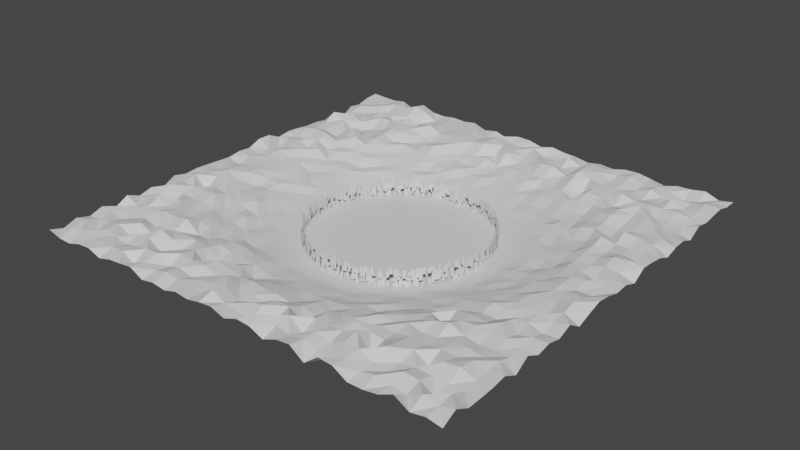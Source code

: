 # Source: Stage.blend  (saved by Blender 3.6.11; exported with 4.5.12 LTS)
import bpy
from mathutils import Matrix  # noqa: F401  (used for matrix-valued properties, if any)

bpy.ops.wm.read_factory_settings(use_empty=True)
scene = bpy.context.scene
scene.name = 'Scene'

# ---- collections
col_collection = bpy.data.collections.new('Collection'); scene.collection.children.link(col_collection)

# ---- node groups
ng_geometry_nodes = bpy.data.node_groups.new('Geometry Nodes', 'GeometryNodeTree')
_s = ng_geometry_nodes.interface.new_socket(name='Geometry', in_out='OUTPUT', socket_type='NodeSocketGeometry')
_s = ng_geometry_nodes.interface.new_socket(name='Geometry', in_out='INPUT', socket_type='NodeSocketGeometry')
ng_geometry_nodes.is_modifier = True
_N = ng_geometry_nodes.nodes; _L = ng_geometry_nodes.links
n0 = _N.new('NodeGroupInput'); n0.name = 'Group Input'; n0.location = (232, -503)
n1 = _N.new('GeometryNodeDistributePointsOnFaces'); n1.name = 'Distribute Points on Faces'; n1.location = (213, -290)
n1.inputs[4].default_value = 0.2
n1.inputs[6].default_value = 73
n2 = _N.new('GeometryNodeMeshCircle'); n2.name = 'Mesh Circle'; n2.location = (0, -135)
n2.fill_type = 'NGON'
n2.inputs[1].default_value = 40.0
n3 = _N.new('GeometryNodeJoinGeometry'); n3.name = 'Join Geometry.001'; n3.location = (957, -135)
n4 = _N.new('NodeGroupOutput'); n4.name = 'Group Output'; n4.location = (1112, -135)
n5 = _N.new('GeometryNodeRealizeInstances'); n5.name = 'Realize Instances.001'; n5.location = (899, -425)
n6 = _N.new('GeometryNodeInstanceOnPoints'); n6.name = 'Instance on Points.001'; n6.location = (459, -387)
n7 = _N.new('GeometryNodeTranslateInstances'); n7.name = 'Translate Instances'; n7.location = (711, -619)
n8 = _N.new('FunctionNodeRandomValue'); n8.name = 'Random Value'; n8.location = (271, -909)
n8.inputs[2].default_value = -0.99
n8.inputs[3].default_value = -0.95
n9 = _N.new('ShaderNodeCombineXYZ'); n9.name = 'Combine XYZ'; n9.location = (464, -909)
n10 = _N.new('ShaderNodeCombineXYZ'); n10.name = 'Combine XYZ.001'; n10.location = (247, -599)
n10.inputs[2].default_value = 1.0
n11 = _N.new('FunctionNodeRandomValue'); n11.name = 'Random Value.001'; n11.location = (-387, -599)
n11.inputs[8].default_value = 606
n12 = _N.new('FunctionNodeRandomValue'); n12.name = 'Random Value.002'; n12.location = (-387, -773)
n12.inputs[8].default_value = 441
n13 = _N.new('ShaderNodeMath'); n13.name = 'Math'; n13.location = (-193, -599)
n13.operation = 'POWER'
n13.inputs[1].default_value = 8.0
n14 = _N.new('ShaderNodeMapRange'); n14.name = 'Map Range'; n14.location = (19, -580)
n14.inputs[3].default_value = 0.2
n14.inputs[4].default_value = 4.0
n15 = _N.new('ShaderNodeMapRange'); n15.name = 'Map Range.001'; n15.location = (19, -851)
n15.inputs[3].default_value = 0.2
n15.inputs[4].default_value = 4.0
n16 = _N.new('ShaderNodeMath'); n16.name = 'Math.001'; n16.location = (-193, -773)
n16.operation = 'POWER'
n16.inputs[1].default_value = 8.0
_L.new(n2.outputs[0], n1.inputs[0])
_L.new(n0.outputs[0], n6.inputs[2])
_L.new(n1.outputs[0], n6.inputs[0])
_L.new(n7.outputs[0], n5.inputs[0])
_L.new(n5.outputs[0], n3.inputs[0])
_L.new(n2.outputs[0], n3.inputs[0])
_L.new(n3.outputs[0], n4.inputs[0])
_L.new(n6.outputs[0], n7.inputs[0])
_L.new(n9.outputs[0], n7.inputs[2])
_L.new(n8.outputs[1], n9.inputs[2])
_L.new(n11.outputs[1], n13.inputs[0])
_L.new(n10.outputs[0], n6.inputs[6])
_L.new(n12.outputs[1], n16.inputs[0])
_L.new(n13.outputs[0], n14.inputs[0])
_L.new(n14.outputs[0], n10.inputs[0])
_L.new(n16.outputs[0], n15.inputs[0])
_L.new(n15.outputs[0], n10.inputs[1])
n4.is_active_output = True
ng_geometry_nodes_004 = bpy.data.node_groups.new('Geometry Nodes.004', 'GeometryNodeTree')
_s = ng_geometry_nodes_004.interface.new_socket(name='Geometry', in_out='OUTPUT', socket_type='NodeSocketGeometry')
_s = ng_geometry_nodes_004.interface.new_socket(name='Geometry', in_out='INPUT', socket_type='NodeSocketGeometry')
ng_geometry_nodes_004.is_modifier = True
_N = ng_geometry_nodes_004.nodes; _L = ng_geometry_nodes_004.links
n0 = _N.new('GeometryNodeRealizeInstances'); n0.name = 'Realize Instances'; n0.location = (324, 0)
n0.hide = True
n1 = _N.new('NodeGroupOutput'); n1.name = 'Group Output'; n1.location = (479, 0)
n1.hide = True
n2 = _N.new('GeometryNodeMeshCube'); n2.name = 'Cube'; n2.location = (-812, 425)
n2.inputs[0].default_value = (0.02, 1.0, 1.0)
n3 = _N.new('ShaderNodeCombineXYZ'); n3.name = 'Combine XYZ'; n3.location = (-812, 193)
n3.hide = True
n4 = _N.new('GeometryNodePoints'); n4.name = 'Points'; n4.location = (-812, 619)
n4.inputs[0].default_value = 640
n5 = _N.new('ShaderNodeCombineXYZ'); n5.name = 'Combine XYZ.003'; n5.location = (-309, -116)
n5.hide = True
n6 = _N.new('ShaderNodeCombineXYZ'); n6.name = 'Combine XYZ.001'; n6.location = (-561, 116)
n6.hide = True
n7 = _N.new('FunctionNodeRandomValue'); n7.name = 'Random Value'; n7.location = (-735, 116)
n7.inputs[2].default_value = 30.0
n7.inputs[3].default_value = 31.0
n7.inputs[8].default_value = 881
n8 = _N.new('GeometryNodeInstanceOnPoints'); n8.name = 'Instance on Points'; n8.location = (-619, 232)
n8.hide = True
n9 = _N.new('GeometryNodeTranslateInstances'); n9.name = 'Translate Instances.004'; n9.location = (-348, 155)
n9.hide = True
n10 = _N.new('GeometryNodeTranslateInstances'); n10.name = 'Translate Instances.003'; n10.location = (-116, -39)
n10.hide = True
n11 = _N.new('GeometryNodeScaleInstances'); n11.name = 'Scale Instances'; n11.location = (97, -116)
n11.hide = True
n12 = _N.new('FunctionNodeRandomValue'); n12.name = 'Random Value.005'; n12.location = (-77, -135)
n12.data_type = 'FLOAT_VECTOR'
n12.inputs[0].default_value = (0.0, 0.4, 1.0)
n12.inputs[1].default_value = (1.0, 1.0, 3.0)
n12.inputs[8].default_value = 640
n13 = _N.new('FunctionNodeRandomValue'); n13.name = 'Random Value.002'; n13.location = (-483, -77)
n13.inputs[8].default_value = 609
n14 = _N.new('ShaderNodeValue'); n14.name = 'Value'; n14.location = (-657, -97)
n14.outputs[0].default_value = 5.0
n15 = _N.new('FunctionNodeRandomValue'); n15.name = 'Random Value.001'; n15.location = (-986, 193)
n15.inputs[2].default_value = -3.142
n15.inputs[3].default_value = 3.142
n15.inputs[8].default_value = 288
_L.new(n2.outputs[0], n8.inputs[2])
_L.new(n4.outputs[0], n8.inputs[0])
_L.new(n5.outputs[0], n10.inputs[2])
_L.new(n13.outputs[1], n5.inputs[2])
_L.new(n0.outputs[0], n1.inputs[0])
_L.new(n11.outputs[0], n0.inputs[0])
_L.new(n14.outputs[0], n13.inputs[3])
_L.new(n15.outputs[1], n3.inputs[2])
_L.new(n3.outputs[0], n8.inputs[5])
_L.new(n8.outputs[0], n9.inputs[0])
_L.new(n6.outputs[0], n9.inputs[2])
_L.new(n7.outputs[1], n6.inputs[0])
_L.new(n9.outputs[0], n10.inputs[0])
_L.new(n10.outputs[0], n11.inputs[0])
_L.new(n12.outputs[0], n11.inputs[2])
n1.is_active_output = True
ng_geometry_nodes_001 = bpy.data.node_groups.new('Geometry Nodes.001', 'GeometryNodeTree')
_s = ng_geometry_nodes_001.interface.new_socket(name='Geometry', in_out='OUTPUT', socket_type='NodeSocketGeometry')
_s = ng_geometry_nodes_001.interface.new_socket(name='Geometry', in_out='INPUT', socket_type='NodeSocketGeometry')
ng_geometry_nodes_001.is_modifier = True
_N = ng_geometry_nodes_001.nodes; _L = ng_geometry_nodes_001.links
n0 = _N.new('ShaderNodeTexNoise'); n0.name = 'Noise Texture'; n0.location = (-628, -162)
n0.noise_dimensions = '2D'
n0.inputs[1].default_value = 0.2
n0.inputs[2].default_value = 0.21
n0.inputs[3].default_value = 5.0
n0.inputs[4].default_value = 1.0
n1 = _N.new('GeometryNodeInputPosition'); n1.name = 'Position'; n1.location = (-1520, -385)
n1.hide = True
n2 = _N.new('ShaderNodeVectorMath'); n2.name = 'Vector Math'; n2.location = (-1358, -385)
n2.hide = True
n2.operation = 'LENGTH'
n3 = _N.new('ShaderNodeMath'); n3.name = 'Math.001'; n3.location = (-1175, -385)
n3.operation = 'SUBTRACT'
n3.inputs[1].default_value = 35.5
n4 = _N.new('ShaderNodeMath'); n4.name = 'Math.002'; n4.location = (-993, -385)
n4.operation = 'SMOOTH_MAX'
n4.inputs[1].default_value = 0.0
n4.inputs[2].default_value = 6.0
n5 = _N.new('ShaderNodeMath'); n5.name = 'Math.003'; n5.location = (-811, -385)
n5.operation = 'SMOOTH_MIN'
n5.inputs[1].default_value = 30.0
n5.inputs[2].default_value = 4.0
n6 = _N.new('ShaderNodeMath'); n6.name = 'Math.004'; n6.location = (-628, -385)
n6.operation = 'MULTIPLY'
n7 = _N.new('ShaderNodeMath'); n7.name = 'Math'; n7.location = (-446, -162)
n7.operation = 'MULTIPLY'
n8 = _N.new('ShaderNodeCombineXYZ'); n8.name = 'Combine XYZ'; n8.location = (-263, -162)
n9 = _N.new('GeometryNodeSetPosition'); n9.name = 'Set Position'; n9.location = (-61, -20)
n10 = _N.new('GeometryNodeMeshGrid'); n10.name = 'Grid'; n10.location = (-263, 20)
n10.inputs[0].default_value = 150.0
n10.inputs[1].default_value = 150.0
n10.inputs[2].default_value = 32
n10.inputs[3].default_value = 32
n11 = _N.new('NodeGroupOutput'); n11.name = 'Group Output'; n11.location = (304, -20)
n12 = _N.new('GeometryNodeTriangulate'); n12.name = 'Triangulate'; n12.location = (122, -20)
_L.new(n12.outputs[0], n11.inputs[0])
_L.new(n8.outputs[0], n9.inputs[3])
_L.new(n0.outputs[0], n7.inputs[0])
_L.new(n7.outputs[0], n8.inputs[2])
_L.new(n10.outputs[0], n9.inputs[0])
_L.new(n9.outputs[0], n12.inputs[0])
_L.new(n1.outputs[0], n2.inputs[0])
_L.new(n2.outputs[1], n3.inputs[0])
_L.new(n3.outputs[0], n4.inputs[0])
_L.new(n4.outputs[0], n5.inputs[0])
_L.new(n5.outputs[0], n6.inputs[0])
_L.new(n6.outputs[0], n7.inputs[1])
n11.is_active_output = True

# ---- world
world_world = bpy.data.worlds.new('World'); scene.world = world_world
world_world.use_nodes = True; world_world.node_tree.nodes.clear()
_N = world_world.node_tree.nodes; _L = world_world.node_tree.links
n0 = _N.new('ShaderNodeOutputWorld'); n0.name = 'World Output'; n0.location = (300, 300)
n1 = _N.new('ShaderNodeBackground'); n1.name = 'Background'; n1.location = (10, 300)
n1.inputs[0].default_value = (0.05088, 0.05088, 0.05088, 1.0)
_L.new(n1.outputs[0], n0.inputs[0])
n0.is_active_output = True
world_world.color = (0.05088, 0.05088, 0.05088)
world_world.use_sun_shadow = False
world_world.sun_shadow_jitter_overblur = 0.0

# ---- meshes
me_cuube = bpy.data.meshes.new('Cuube')
me_cuube.from_pydata([(1.0, 1.0, 1.0), (1.0, 1.0, -1.0), (1.0, -1.0, 1.0), (1.0, -1.0, -1.0), (-1.0, 1.0, 1.0), (-1.0, 1.0, -1.0), (-1.0, -1.0, 1.0), (-1.0, -1.0, -1.0)], [], [(0, 4, 6, 2), (5, 1, 3, 7), (3, 2, 6, 7), (1, 0, 2, 3), (5, 4, 0, 1), (7, 6, 4, 5)])
_uv = me_cuube.uv_layers.new(name='UVMap')
_uv.uv.foreach_set('vector', [0.375, 0.0, 0.625, 0.0, 0.625, 0.25, 0.375, 0.25, 0.375, 0.25, 0.625, 0.25, 0.625, 0.5, 0.375, 0.5, 0.375, 0.5, 0.625, 0.5, 0.625, 0.75, 0.375, 0.75, 0.375, 0.75, 0.625, 0.75, 0.625, 1.0, 0.375, 1.0, 0.125, 0.5, 0.375, 0.5, 0.375, 0.75, 0.125, 0.75, 0.625, 0.5, 0.875, 0.5, 0.875, 0.75, 0.625, 0.75])
me_cuube.update()
me_plane_001 = bpy.data.meshes.new('Plane.001')
me_plane_001.from_pydata([(-1.0, -1.0, 0.0), (1.0, -1.0, 0.0), (-1.0, 1.0, 0.0), (1.0, 1.0, 0.0)], [], [(0, 1, 3, 2)])
_uv = me_plane_001.uv_layers.new(name='UVMap')
_uv.uv.foreach_set('vector', [0.0, 0.0, 1.0, 0.0, 1.0, 1.0, 0.0, 1.0])
me_plane_001.update()
me_grid = bpy.data.meshes.new('Grid')
me_grid.from_pydata([(-1.0, -1.0, 0.0), (-0.8, -1.0, 0.0), (-0.6, -1.0, 0.0), (-0.4, -1.0, 0.0), (-0.2, -1.0, 0.0), (0.0, -1.0, 0.0), (0.2, -1.0, 0.0), (0.4, -1.0, 0.0), (0.6, -1.0, 0.0), (0.8, -1.0, 0.0), (1.0, -1.0, 0.0), (-1.0, -0.8, 0.0), (-0.8, -0.8, 0.0), (-0.6, -0.8, 0.0), (-0.4, -0.8, 0.0), (-0.2, -0.8, 0.0), (0.0, -0.8, 0.0), (0.2, -0.8, 0.0), (0.4, -0.8, 0.0), (0.6, -0.8, 0.0), (0.8, -0.8, 0.0), (1.0, -0.8, 0.0), (-1.0, -0.6, 0.0), (-0.8, -0.6, 0.0), (-0.6, -0.6, 0.0), (-0.4, -0.6, 0.0), (-0.2, -0.6, 0.0), (0.0, -0.6, 0.0), (0.2, -0.6, 0.0), (0.4, -0.6, 0.0), (0.6, -0.6, 0.0), (0.8, -0.6, 0.0), (1.0, -0.6, 0.0), (-1.0, -0.4, 0.0), (-0.8, -0.4, 0.0), (-0.6, -0.4, 0.0), (-0.4, -0.4, 0.0), (-0.2, -0.4, 0.0), (0.0, -0.4, 0.0), (0.2, -0.4, 0.0), (0.4, -0.4, 0.0), (0.6, -0.4, 0.0), (0.8, -0.4, 0.0), (1.0, -0.4, 0.0), (-1.0, -0.2, 0.0), (-0.8, -0.2, 0.0), (-0.6, -0.2, 0.0), (-0.4, -0.2, 0.0), (-0.2, -0.2, 0.0), (0.0, -0.2, 0.0), (0.2, -0.2, 0.0), (0.4, -0.2, 0.0), (0.6, -0.2, 0.0), (0.8, -0.2, 0.0), (1.0, -0.2, 0.0), (-1.0, 0.0, 0.0), (-0.8, 0.0, 0.0), (-0.6, 0.0, 0.0), (-0.4, 0.0, 0.0), (-0.2, 0.0, 0.0), (0.0, 0.0, 0.0), (0.2, 0.0, 0.0), (0.4, 0.0, 0.0), (0.6, 0.0, 0.0), (0.8, 0.0, 0.0), (1.0, 0.0, 0.0), (-1.0, 0.2, 0.0), (-0.8, 0.2, 0.0), (-0.6, 0.2, 0.0), (-0.4, 0.2, 0.0), (-0.2, 0.2, 0.0), (0.0, 0.2, 0.0), (0.2, 0.2, 0.0), (0.4, 0.2, 0.0), (0.6, 0.2, 0.0), (0.8, 0.2, 0.0), (1.0, 0.2, 0.0), (-1.0, 0.4, 0.0), (-0.8, 0.4, 0.0), (-0.6, 0.4, 0.0), (-0.4, 0.4, 0.0), (-0.2, 0.4, 0.0), (0.0, 0.4, 0.0), (0.2, 0.4, 0.0), (0.4, 0.4, 0.0), (0.6, 0.4, 0.0), (0.8, 0.4, 0.0), (1.0, 0.4, 0.0), (-1.0, 0.6, 0.0), (-0.8, 0.6, 0.0), (-0.6, 0.6, 0.0), (-0.4, 0.6, 0.0), (-0.2, 0.6, 0.0), (0.0, 0.6, 0.0), (0.2, 0.6, 0.0), (0.4, 0.6, 0.0), (0.6, 0.6, 0.0), (0.8, 0.6, 0.0), (1.0, 0.6, 0.0), (-1.0, 0.8, 0.0), (-0.8, 0.8, 0.0), (-0.6, 0.8, 0.0), (-0.4, 0.8, 0.0), (-0.2, 0.8, 0.0), (0.0, 0.8, 0.0), (0.2, 0.8, 0.0), (0.4, 0.8, 0.0), (0.6, 0.8, 0.0), (0.8, 0.8, 0.0), (1.0, 0.8, 0.0), (-1.0, 1.0, 0.0), (-0.8, 1.0, 0.0), (-0.6, 1.0, 0.0), (-0.4, 1.0, 0.0), (-0.2, 1.0, 0.0), (0.0, 1.0, 0.0), (0.2, 1.0, 0.0), (0.4, 1.0, 0.0), (0.6, 1.0, 0.0), (0.8, 1.0, 0.0), (1.0, 1.0, 0.0)], [], [(0, 1, 12, 11), (1, 2, 13, 12), (2, 3, 14, 13), (3, 4, 15, 14), (4, 5, 16, 15), (5, 6, 17, 16), (6, 7, 18, 17), (7, 8, 19, 18), (8, 9, 20, 19), (9, 10, 21, 20), (11, 12, 23, 22), (12, 13, 24, 23), (13, 14, 25, 24), (14, 15, 26, 25), (15, 16, 27, 26), (16, 17, 28, 27), (17, 18, 29, 28), (18, 19, 30, 29), (19, 20, 31, 30), (20, 21, 32, 31), (22, 23, 34, 33), (23, 24, 35, 34), (24, 25, 36, 35), (25, 26, 37, 36), (26, 27, 38, 37), (27, 28, 39, 38), (28, 29, 40, 39), (29, 30, 41, 40), (30, 31, 42, 41), (31, 32, 43, 42), (33, 34, 45, 44), (34, 35, 46, 45), (35, 36, 47, 46), (36, 37, 48, 47), (37, 38, 49, 48), (38, 39, 50, 49), (39, 40, 51, 50), (40, 41, 52, 51), (41, 42, 53, 52), (42, 43, 54, 53), (44, 45, 56, 55), (45, 46, 57, 56), (46, 47, 58, 57), (47, 48, 59, 58), (48, 49, 60, 59), (49, 50, 61, 60), (50, 51, 62, 61), (51, 52, 63, 62), (52, 53, 64, 63), (53, 54, 65, 64), (55, 56, 67, 66), (56, 57, 68, 67), (57, 58, 69, 68), (58, 59, 70, 69), (59, 60, 71, 70), (60, 61, 72, 71), (61, 62, 73, 72), (62, 63, 74, 73), (63, 64, 75, 74), (64, 65, 76, 75), (66, 67, 78, 77), (67, 68, 79, 78), (68, 69, 80, 79), (69, 70, 81, 80), (70, 71, 82, 81), (71, 72, 83, 82), (72, 73, 84, 83), (73, 74, 85, 84), (74, 75, 86, 85), (75, 76, 87, 86), (77, 78, 89, 88), (78, 79, 90, 89), (79, 80, 91, 90), (80, 81, 92, 91), (81, 82, 93, 92), (82, 83, 94, 93), (83, 84, 95, 94), (84, 85, 96, 95), (85, 86, 97, 96), (86, 87, 98, 97), (88, 89, 100, 99), (89, 90, 101, 100), (90, 91, 102, 101), (91, 92, 103, 102), (92, 93, 104, 103), (93, 94, 105, 104), (94, 95, 106, 105), (95, 96, 107, 106), (96, 97, 108, 107), (97, 98, 109, 108), (99, 100, 111, 110), (100, 101, 112, 111), (101, 102, 113, 112), (102, 103, 114, 113), (103, 104, 115, 114), (104, 105, 116, 115), (105, 106, 117, 116), (106, 107, 118, 117), (107, 108, 119, 118), (108, 109, 120, 119)])
_uv = me_grid.uv_layers.new(name='UVMap')
_uv.uv.foreach_set('vector', [0.0, 0.0, 0.1, 0.0, 0.1, 0.1, 0.0, 0.1, 0.1, 0.0, 0.2, 0.0, 0.2, 0.1, 0.1, 0.1, 0.2, 0.0, 0.3, 0.0, 0.3, 0.1, 0.2, 0.1, 0.3, 0.0, 0.4, 0.0, 0.4, 0.1, 0.3, 0.1, 0.4, 0.0, 0.5, 0.0, 0.5, 0.1, 0.4, 0.1, 0.5, 0.0, 0.6, 0.0, 0.6, 0.1, 0.5, 0.1, 0.6, 0.0, 0.7, 0.0, 0.7, 0.1, 0.6, 0.1, 0.7, 0.0, 0.8, 0.0, 0.8, 0.1, 0.7, 0.1, 0.8, 0.0, 0.9, 0.0, 0.9, 0.1, 0.8, 0.1, 0.9, 0.0, 1.0, 0.0, 1.0, 0.1, 0.9, 0.1, 0.0, 0.1, 0.1, 0.1, 0.1, 0.2, 0.0, 0.2, 0.1, 0.1, 0.2, 0.1, 0.2, 0.2, 0.1, 0.2, 0.2, 0.1, 0.3, 0.1, 0.3, 0.2, 0.2, 0.2, 0.3, 0.1, 0.4, 0.1, 0.4, 0.2, 0.3, 0.2, 0.4, 0.1, 0.5, 0.1, 0.5, 0.2, 0.4, 0.2, 0.5, 0.1, 0.6, 0.1, 0.6, 0.2, 0.5, 0.2, 0.6, 0.1, 0.7, 0.1, 0.7, 0.2, 0.6, 0.2, 0.7, 0.1, 0.8, 0.1, 0.8, 0.2, 0.7, 0.2, 0.8, 0.1, 0.9, 0.1, 0.9, 0.2, 0.8, 0.2, 0.9, 0.1, 1.0, 0.1, 1.0, 0.2, 0.9, 0.2, 0.0, 0.2, 0.1, 0.2, 0.1, 0.3, 0.0, 0.3, 0.1, 0.2, 0.2, 0.2, 0.2, 0.3, 0.1, 0.3, 0.2, 0.2, 0.3, 0.2, 0.3, 0.3, 0.2, 0.3, 0.3, 0.2, 0.4, 0.2, 0.4, 0.3, 0.3, 0.3, 0.4, 0.2, 0.5, 0.2, 0.5, 0.3, 0.4, 0.3, 0.5, 0.2, 0.6, 0.2, 0.6, 0.3, 0.5, 0.3, 0.6, 0.2, 0.7, 0.2, 0.7, 0.3, 0.6, 0.3, 0.7, 0.2, 0.8, 0.2, 0.8, 0.3, 0.7, 0.3, 0.8, 0.2, 0.9, 0.2, 0.9, 0.3, 0.8, 0.3, 0.9, 0.2, 1.0, 0.2, 1.0, 0.3, 0.9, 0.3, 0.0, 0.3, 0.1, 0.3, 0.1, 0.4, 0.0, 0.4, 0.1, 0.3, 0.2, 0.3, 0.2, 0.4, 0.1, 0.4, 0.2, 0.3, 0.3, 0.3, 0.3, 0.4, 0.2, 0.4, 0.3, 0.3, 0.4, 0.3, 0.4, 0.4, 0.3, 0.4, 0.4, 0.3, 0.5, 0.3, 0.5, 0.4, 0.4, 0.4, 0.5, 0.3, 0.6, 0.3, 0.6, 0.4, 0.5, 0.4, 0.6, 0.3, 0.7, 0.3, 0.7, 0.4, 0.6, 0.4, 0.7, 0.3, 0.8, 0.3, 0.8, 0.4, 0.7, 0.4, 0.8, 0.3, 0.9, 0.3, 0.9, 0.4, 0.8, 0.4, 0.9, 0.3, 1.0, 0.3, 1.0, 0.4, 0.9, 0.4, 0.0, 0.4, 0.1, 0.4, 0.1, 0.5, 0.0, 0.5, 0.1, 0.4, 0.2, 0.4, 0.2, 0.5, 0.1, 0.5, 0.2, 0.4, 0.3, 0.4, 0.3, 0.5, 0.2, 0.5, 0.3, 0.4, 0.4, 0.4, 0.4, 0.5, 0.3, 0.5, 0.4, 0.4, 0.5, 0.4, 0.5, 0.5, 0.4, 0.5, 0.5, 0.4, 0.6, 0.4, 0.6, 0.5, 0.5, 0.5, 0.6, 0.4, 0.7, 0.4, 0.7, 0.5, 0.6, 0.5, 0.7, 0.4, 0.8, 0.4, 0.8, 0.5, 0.7, 0.5, 0.8, 0.4, 0.9, 0.4, 0.9, 0.5, 0.8, 0.5, 0.9, 0.4, 1.0, 0.4, 1.0, 0.5, 0.9, 0.5, 0.0, 0.5, 0.1, 0.5, 0.1, 0.6, 0.0, 0.6, 0.1, 0.5, 0.2, 0.5, 0.2, 0.6, 0.1, 0.6, 0.2, 0.5, 0.3, 0.5, 0.3, 0.6, 0.2, 0.6, 0.3, 0.5, 0.4, 0.5, 0.4, 0.6, 0.3, 0.6, 0.4, 0.5, 0.5, 0.5, 0.5, 0.6, 0.4, 0.6, 0.5, 0.5, 0.6, 0.5, 0.6, 0.6, 0.5, 0.6, 0.6, 0.5, 0.7, 0.5, 0.7, 0.6, 0.6, 0.6, 0.7, 0.5, 0.8, 0.5, 0.8, 0.6, 0.7, 0.6, 0.8, 0.5, 0.9, 0.5, 0.9, 0.6, 0.8, 0.6, 0.9, 0.5, 1.0, 0.5, 1.0, 0.6, 0.9, 0.6, 0.0, 0.6, 0.1, 0.6, 0.1, 0.7, 0.0, 0.7, 0.1, 0.6, 0.2, 0.6, 0.2, 0.7, 0.1, 0.7, 0.2, 0.6, 0.3, 0.6, 0.3, 0.7, 0.2, 0.7, 0.3, 0.6, 0.4, 0.6, 0.4, 0.7, 0.3, 0.7, 0.4, 0.6, 0.5, 0.6, 0.5, 0.7, 0.4, 0.7, 0.5, 0.6, 0.6, 0.6, 0.6, 0.7, 0.5, 0.7, 0.6, 0.6, 0.7, 0.6, 0.7, 0.7, 0.6, 0.7, 0.7, 0.6, 0.8, 0.6, 0.8, 0.7, 0.7, 0.7, 0.8, 0.6, 0.9, 0.6, 0.9, 0.7, 0.8, 0.7, 0.9, 0.6, 1.0, 0.6, 1.0, 0.7, 0.9, 0.7, 0.0, 0.7, 0.1, 0.7, 0.1, 0.8, 0.0, 0.8, 0.1, 0.7, 0.2, 0.7, 0.2, 0.8, 0.1, 0.8, 0.2, 0.7, 0.3, 0.7, 0.3, 0.8, 0.2, 0.8, 0.3, 0.7, 0.4, 0.7, 0.4, 0.8, 0.3, 0.8, 0.4, 0.7, 0.5, 0.7, 0.5, 0.8, 0.4, 0.8, 0.5, 0.7, 0.6, 0.7, 0.6, 0.8, 0.5, 0.8, 0.6, 0.7, 0.7, 0.7, 0.7, 0.8, 0.6, 0.8, 0.7, 0.7, 0.8, 0.7, 0.8, 0.8, 0.7, 0.8, 0.8, 0.7, 0.9, 0.7, 0.9, 0.8, 0.8, 0.8, 0.9, 0.7, 1.0, 0.7, 1.0, 0.8, 0.9, 0.8, 0.0, 0.8, 0.1, 0.8, 0.1, 0.9, 0.0, 0.9, 0.1, 0.8, 0.2, 0.8, 0.2, 0.9, 0.1, 0.9, 0.2, 0.8, 0.3, 0.8, 0.3, 0.9, 0.2, 0.9, 0.3, 0.8, 0.4, 0.8, 0.4, 0.9, 0.3, 0.9, 0.4, 0.8, 0.5, 0.8, 0.5, 0.9, 0.4, 0.9, 0.5, 0.8, 0.6, 0.8, 0.6, 0.9, 0.5, 0.9, 0.6, 0.8, 0.7, 0.8, 0.7, 0.9, 0.6, 0.9, 0.7, 0.8, 0.8, 0.8, 0.8, 0.9, 0.7, 0.9, 0.8, 0.8, 0.9, 0.8, 0.9, 0.9, 0.8, 0.9, 0.9, 0.8, 1.0, 0.8, 1.0, 0.9, 0.9, 0.9, 0.0, 0.9, 0.1, 0.9, 0.1, 1.0, 0.0, 1.0, 0.1, 0.9, 0.2, 0.9, 0.2, 1.0, 0.1, 1.0, 0.2, 0.9, 0.3, 0.9, 0.3, 1.0, 0.2, 1.0, 0.3, 0.9, 0.4, 0.9, 0.4, 1.0, 0.3, 1.0, 0.4, 0.9, 0.5, 0.9, 0.5, 1.0, 0.4, 1.0, 0.5, 0.9, 0.6, 0.9, 0.6, 1.0, 0.5, 1.0, 0.6, 0.9, 0.7, 0.9, 0.7, 1.0, 0.6, 1.0, 0.7, 0.9, 0.8, 0.9, 0.8, 1.0, 0.7, 1.0, 0.8, 0.9, 0.9, 0.9, 0.9, 1.0, 0.8, 1.0, 0.9, 0.9, 1.0, 0.9, 1.0, 1.0, 0.9, 1.0])
me_grid.update()

# ---- objects
ob_floor = bpy.data.objects.new('Floor', me_cuube)
ob_wall = bpy.data.objects.new('Wall', me_plane_001)
ob_terrain = bpy.data.objects.new('Terrain', me_grid)

# ---- transforms, parenting, visibility, modifiers, constraints
ob_floor.location = (0.0, 0.0, 0.0)
_m = ob_floor.modifiers.new('Bevel', 'BEVEL')
_m.width = 0.01
_m.width_pct = 0.01
_m = ob_floor.modifiers.new('GeometryNodes', 'NODES')
_m.node_group = ng_geometry_nodes
ob_wall.location = (0.0, 0.0, 0.0)
_m = ob_wall.modifiers.new('GeometryNodes', 'NODES')
_m.node_group = ng_geometry_nodes_004
ob_terrain.location = (0.0, 0.0, -0.01)
_m = ob_terrain.modifiers.new('GeometryNodes', 'NODES')
_m.node_group = ng_geometry_nodes_001

# ---- collection membership
col_collection.objects.link(ob_floor)
col_collection.objects.link(ob_wall)
col_collection.objects.link(ob_terrain)

# ---- scene / render settings (as saved in the file)
scene.frame_start = 1; scene.frame_end = 250; scene.frame_set(19)
scene.render.engine = 'CYCLES'
scene.cycles.sampling_pattern = 'TABULATED_SOBOL'
scene.cycles.bake_type = 'NORMAL'
scene.view_settings.view_transform = 'Filmic'
bpy.context.view_layer.update()

# ---- added for rendering (the .blend has no active camera and no usable light): camera, sun
cam_auto = bpy.data.cameras.new('AutoCamera')
cam_auto.lens = 50.0
cam_auto.sensor_width = 36.0
cam_auto.clip_end = 3450.35
ob_auto_camera = bpy.data.objects.new('AutoCamera', cam_auto)
scene.collection.objects.link(ob_auto_camera)
ob_auto_camera.location = (196.602, -235.923, 161.467)
ob_auto_camera.rotation_euler = (1.09748, -7.21219e-08, 0.694738)
scene.camera = ob_auto_camera
light_auto_sun = bpy.data.lights.new('AutoSun', 'SUN')
light_auto_sun.energy = 3.0
light_auto_sun.angle = 0.0523599
ob_auto_sun = bpy.data.objects.new('AutoSun', light_auto_sun)
scene.collection.objects.link(ob_auto_sun)
ob_auto_sun.rotation_euler = (0.872665, 0.174533, 0.523599)
bpy.context.view_layer.update()
